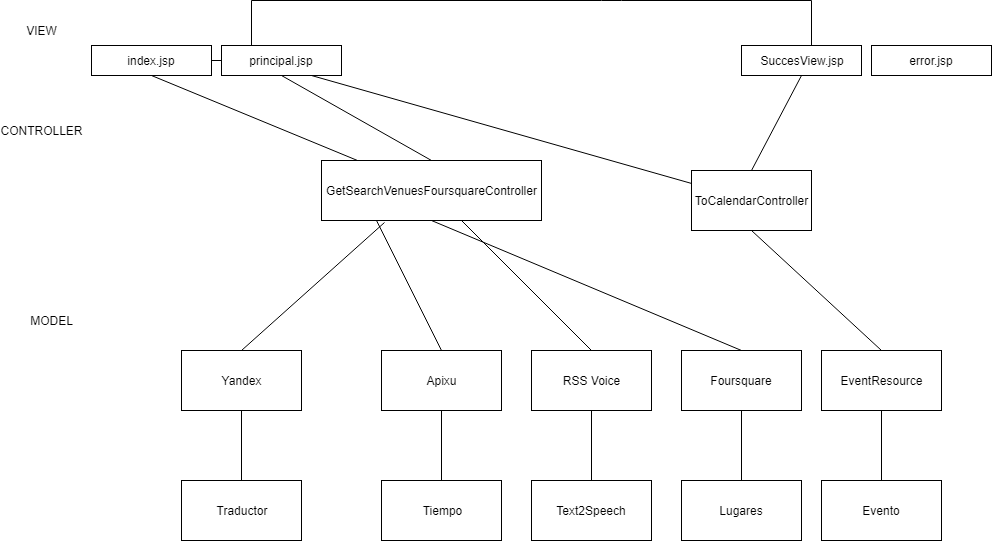

The diagram above was exported from draw.io. Its source (the exported page's mxGraphModel, read from the mxfile embedded in the PNG):
<mxGraphModel dx="2077" dy="501" grid="1" gridSize="10" guides="1" tooltips="1" connect="1" arrows="1" fold="1" page="1" pageScale="1" pageWidth="827" pageHeight="1169" math="0" shadow="0">
  <root>
    <mxCell id="0" />
    <mxCell id="1" parent="0" />
    <mxCell id="B9C9DknzNblvgLybqAhR-1" value="VIEW" style="text;html=1;strokeColor=none;fillColor=none;align=center;verticalAlign=middle;whiteSpace=wrap;rounded=0;" parent="1" vertex="1">
      <mxGeometry x="-20" y="20" width="40" height="20" as="geometry" />
    </mxCell>
    <mxCell id="B9C9DknzNblvgLybqAhR-2" value="MODEL" style="text;html=1;strokeColor=none;fillColor=none;align=center;verticalAlign=middle;whiteSpace=wrap;rounded=0;" parent="1" vertex="1">
      <mxGeometry x="-10" y="310" width="40" height="20" as="geometry" />
    </mxCell>
    <mxCell id="B9C9DknzNblvgLybqAhR-3" value="&lt;div&gt;CONTROLLER&lt;/div&gt;" style="text;html=1;strokeColor=none;fillColor=none;align=center;verticalAlign=middle;whiteSpace=wrap;rounded=0;" parent="1" vertex="1">
      <mxGeometry x="-20" y="120" width="40" height="20" as="geometry" />
    </mxCell>
    <mxCell id="B9C9DknzNblvgLybqAhR-4" value="&lt;div&gt;index.jsp&lt;/div&gt;" style="rounded=0;whiteSpace=wrap;html=1;" parent="1" vertex="1">
      <mxGeometry x="50" y="45" width="120" height="30" as="geometry" />
    </mxCell>
    <mxCell id="B9C9DknzNblvgLybqAhR-5" value="SuccesView.jsp" style="rounded=0;whiteSpace=wrap;html=1;" parent="1" vertex="1">
      <mxGeometry x="700" y="45" width="120" height="30" as="geometry" />
    </mxCell>
    <mxCell id="B9C9DknzNblvgLybqAhR-6" value="principal.jsp" style="rounded=0;whiteSpace=wrap;html=1;" parent="1" vertex="1">
      <mxGeometry x="180" y="45" width="120" height="30" as="geometry" />
    </mxCell>
    <mxCell id="B9C9DknzNblvgLybqAhR-10" value="error.jsp" style="rounded=0;whiteSpace=wrap;html=1;" parent="1" vertex="1">
      <mxGeometry x="830" y="45" width="120" height="30" as="geometry" />
    </mxCell>
    <mxCell id="B9C9DknzNblvgLybqAhR-11" value="Foursquare" style="rounded=0;whiteSpace=wrap;html=1;" parent="1" vertex="1">
      <mxGeometry x="640" y="350" width="120" height="60" as="geometry" />
    </mxCell>
    <mxCell id="B9C9DknzNblvgLybqAhR-12" value="" style="endArrow=none;html=1;entryX=0.5;entryY=1;entryDx=0;entryDy=0;" parent="1" target="B9C9DknzNblvgLybqAhR-11" edge="1">
      <mxGeometry width="50" height="50" relative="1" as="geometry">
        <mxPoint x="700" y="480" as="sourcePoint" />
        <mxPoint x="720" y="430" as="targetPoint" />
      </mxGeometry>
    </mxCell>
    <mxCell id="B9C9DknzNblvgLybqAhR-13" value="Lugares" style="rounded=0;whiteSpace=wrap;html=1;" parent="1" vertex="1">
      <mxGeometry x="640" y="480" width="120" height="60" as="geometry" />
    </mxCell>
    <mxCell id="B9C9DknzNblvgLybqAhR-18" value="Apixu" style="rounded=0;whiteSpace=wrap;html=1;" parent="1" vertex="1">
      <mxGeometry x="340" y="350" width="120" height="60" as="geometry" />
    </mxCell>
    <mxCell id="B9C9DknzNblvgLybqAhR-19" value="" style="endArrow=none;html=1;entryX=0.5;entryY=1;entryDx=0;entryDy=0;" parent="1" target="B9C9DknzNblvgLybqAhR-18" edge="1">
      <mxGeometry width="50" height="50" relative="1" as="geometry">
        <mxPoint x="400" y="480" as="sourcePoint" />
        <mxPoint x="420" y="430" as="targetPoint" />
      </mxGeometry>
    </mxCell>
    <mxCell id="B9C9DknzNblvgLybqAhR-20" value="Tiempo" style="rounded=0;whiteSpace=wrap;html=1;" parent="1" vertex="1">
      <mxGeometry x="340" y="480" width="120" height="60" as="geometry" />
    </mxCell>
    <mxCell id="B9C9DknzNblvgLybqAhR-21" value="RSS Voice" style="rounded=0;whiteSpace=wrap;html=1;" parent="1" vertex="1">
      <mxGeometry x="490" y="350" width="120" height="60" as="geometry" />
    </mxCell>
    <mxCell id="B9C9DknzNblvgLybqAhR-22" value="" style="endArrow=none;html=1;entryX=0.5;entryY=1;entryDx=0;entryDy=0;" parent="1" target="B9C9DknzNblvgLybqAhR-21" edge="1">
      <mxGeometry width="50" height="50" relative="1" as="geometry">
        <mxPoint x="550" y="480" as="sourcePoint" />
        <mxPoint x="570" y="430" as="targetPoint" />
      </mxGeometry>
    </mxCell>
    <mxCell id="B9C9DknzNblvgLybqAhR-23" value="Text2Speech" style="rounded=0;whiteSpace=wrap;html=1;" parent="1" vertex="1">
      <mxGeometry x="490" y="480" width="120" height="60" as="geometry" />
    </mxCell>
    <mxCell id="B9C9DknzNblvgLybqAhR-28" value="Yandex" style="rounded=0;whiteSpace=wrap;html=1;" parent="1" vertex="1">
      <mxGeometry x="140" y="350" width="120" height="60" as="geometry" />
    </mxCell>
    <mxCell id="B9C9DknzNblvgLybqAhR-29" value="" style="endArrow=none;html=1;entryX=0.5;entryY=1;entryDx=0;entryDy=0;" parent="1" source="B9C9DknzNblvgLybqAhR-30" target="B9C9DknzNblvgLybqAhR-28" edge="1">
      <mxGeometry width="50" height="50" relative="1" as="geometry">
        <mxPoint x="110" y="480" as="sourcePoint" />
        <mxPoint x="130" y="430" as="targetPoint" />
      </mxGeometry>
    </mxCell>
    <mxCell id="B9C9DknzNblvgLybqAhR-30" value="Traductor" style="rounded=0;whiteSpace=wrap;html=1;" parent="1" vertex="1">
      <mxGeometry x="140" y="480" width="120" height="60" as="geometry" />
    </mxCell>
    <mxCell id="B9C9DknzNblvgLybqAhR-31" value="EventResource" style="rounded=0;whiteSpace=wrap;html=1;" parent="1" vertex="1">
      <mxGeometry x="780" y="350" width="120" height="60" as="geometry" />
    </mxCell>
    <mxCell id="B9C9DknzNblvgLybqAhR-32" value="" style="endArrow=none;html=1;entryX=0.5;entryY=1;entryDx=0;entryDy=0;" parent="1" target="B9C9DknzNblvgLybqAhR-31" edge="1">
      <mxGeometry width="50" height="50" relative="1" as="geometry">
        <mxPoint x="840" y="480" as="sourcePoint" />
        <mxPoint x="860" y="430" as="targetPoint" />
      </mxGeometry>
    </mxCell>
    <mxCell id="B9C9DknzNblvgLybqAhR-33" value="Evento" style="rounded=0;whiteSpace=wrap;html=1;" parent="1" vertex="1">
      <mxGeometry x="780" y="480" width="120" height="60" as="geometry" />
    </mxCell>
    <mxCell id="B9C9DknzNblvgLybqAhR-34" value="&lt;div&gt;GetSearchVenuesFoursquareController&lt;/div&gt;" style="rounded=0;whiteSpace=wrap;html=1;" parent="1" vertex="1">
      <mxGeometry x="280" y="160" width="220" height="60" as="geometry" />
    </mxCell>
    <mxCell id="B9C9DknzNblvgLybqAhR-35" value="" style="endArrow=none;html=1;exitX=0.5;exitY=1;exitDx=0;exitDy=0;entryX=0.5;entryY=0;entryDx=0;entryDy=0;" parent="1" source="B9C9DknzNblvgLybqAhR-34" target="B9C9DknzNblvgLybqAhR-11" edge="1">
      <mxGeometry width="50" height="50" relative="1" as="geometry">
        <mxPoint x="270" y="190" as="sourcePoint" />
        <mxPoint x="320" y="140" as="targetPoint" />
      </mxGeometry>
    </mxCell>
    <mxCell id="B9C9DknzNblvgLybqAhR-37" value="" style="endArrow=none;html=1;entryX=0.5;entryY=1;entryDx=0;entryDy=0;exitX=0.5;exitY=0;exitDx=0;exitDy=0;" parent="1" source="B9C9DknzNblvgLybqAhR-34" target="B9C9DknzNblvgLybqAhR-6" edge="1">
      <mxGeometry width="50" height="50" relative="1" as="geometry">
        <mxPoint x="220" y="160" as="sourcePoint" />
        <mxPoint x="270" y="110" as="targetPoint" />
      </mxGeometry>
    </mxCell>
    <mxCell id="B9C9DknzNblvgLybqAhR-39" value="" style="endArrow=none;html=1;exitX=1;exitY=0.5;exitDx=0;exitDy=0;entryX=0;entryY=0.5;entryDx=0;entryDy=0;" parent="1" source="B9C9DknzNblvgLybqAhR-4" target="B9C9DknzNblvgLybqAhR-6" edge="1">
      <mxGeometry width="50" height="50" relative="1" as="geometry">
        <mxPoint x="230" y="170" as="sourcePoint" />
        <mxPoint x="280" y="120" as="targetPoint" />
      </mxGeometry>
    </mxCell>
    <mxCell id="B9C9DknzNblvgLybqAhR-41" value="" style="endArrow=none;html=1;exitX=0.5;exitY=0;exitDx=0;exitDy=0;entryX=0.25;entryY=1;entryDx=0;entryDy=0;" parent="1" source="B9C9DknzNblvgLybqAhR-18" target="B9C9DknzNblvgLybqAhR-34" edge="1">
      <mxGeometry width="50" height="50" relative="1" as="geometry">
        <mxPoint x="250" y="190" as="sourcePoint" />
        <mxPoint x="260.16666666666697" y="230.33333333333337" as="targetPoint" />
      </mxGeometry>
    </mxCell>
    <mxCell id="B9C9DknzNblvgLybqAhR-46" value="" style="endArrow=none;html=1;entryX=0.5;entryY=0;entryDx=0;entryDy=0;" parent="1" source="B9C9DknzNblvgLybqAhR-34" target="B9C9DknzNblvgLybqAhR-21" edge="1">
      <mxGeometry width="50" height="50" relative="1" as="geometry">
        <mxPoint x="560.166666666667" y="230.33333333333337" as="sourcePoint" />
        <mxPoint x="680" y="250" as="targetPoint" />
      </mxGeometry>
    </mxCell>
    <mxCell id="B9C9DknzNblvgLybqAhR-47" value="" style="endArrow=none;html=1;entryX=0.287;entryY=1.025;entryDx=0;entryDy=0;exitX=0.5;exitY=0;exitDx=0;exitDy=0;entryPerimeter=0;" parent="1" source="B9C9DknzNblvgLybqAhR-28" target="B9C9DknzNblvgLybqAhR-34" edge="1">
      <mxGeometry width="50" height="50" relative="1" as="geometry">
        <mxPoint x="290" y="230" as="sourcePoint" />
        <mxPoint x="560.166666666667" y="230.33333333333337" as="targetPoint" />
      </mxGeometry>
    </mxCell>
    <mxCell id="B9C9DknzNblvgLybqAhR-49" value="" style="endArrow=none;html=1;exitX=0.5;exitY=1;exitDx=0;exitDy=0;entryX=0.165;entryY=0.003;entryDx=0;entryDy=0;entryPerimeter=0;" parent="1" source="B9C9DknzNblvgLybqAhR-4" target="B9C9DknzNblvgLybqAhR-34" edge="1">
      <mxGeometry width="50" height="50" relative="1" as="geometry">
        <mxPoint x="310" y="250" as="sourcePoint" />
        <mxPoint x="470" y="150" as="targetPoint" />
      </mxGeometry>
    </mxCell>
    <mxCell id="B9C9DknzNblvgLybqAhR-50" value="" style="endArrow=none;html=1;entryX=0.5;entryY=1;entryDx=0;entryDy=0;exitX=0.5;exitY=0;exitDx=0;exitDy=0;" parent="1" source="B9C9DknzNblvgLybqAhR-52" target="B9C9DknzNblvgLybqAhR-5" edge="1">
      <mxGeometry width="50" height="50" relative="1" as="geometry">
        <mxPoint x="750" y="120" as="sourcePoint" />
        <mxPoint x="370" y="210" as="targetPoint" />
      </mxGeometry>
    </mxCell>
    <mxCell id="B9C9DknzNblvgLybqAhR-51" value="" style="endArrow=none;html=1;exitX=0.5;exitY=0;exitDx=0;exitDy=0;entryX=0.5;entryY=1;entryDx=0;entryDy=0;" parent="1" source="B9C9DknzNblvgLybqAhR-31" target="B9C9DknzNblvgLybqAhR-52" edge="1">
      <mxGeometry width="50" height="50" relative="1" as="geometry">
        <mxPoint x="330" y="270" as="sourcePoint" />
        <mxPoint x="820" y="290" as="targetPoint" />
      </mxGeometry>
    </mxCell>
    <mxCell id="B9C9DknzNblvgLybqAhR-52" value="ToCalendarController" style="rounded=0;whiteSpace=wrap;html=1;" parent="1" vertex="1">
      <mxGeometry x="650" y="170" width="120" height="60" as="geometry" />
    </mxCell>
    <mxCell id="B9C9DknzNblvgLybqAhR-61" value="" style="endArrow=none;html=1;" parent="1" edge="1">
      <mxGeometry width="50" height="50" relative="1" as="geometry">
        <mxPoint x="210" as="sourcePoint" />
        <mxPoint x="770" as="targetPoint" />
        <Array as="points">
          <mxPoint x="570" />
        </Array>
      </mxGeometry>
    </mxCell>
    <mxCell id="B9C9DknzNblvgLybqAhR-62" value="" style="endArrow=none;html=1;exitX=0.25;exitY=0;exitDx=0;exitDy=0;" parent="1" source="B9C9DknzNblvgLybqAhR-6" edge="1">
      <mxGeometry width="50" height="50" relative="1" as="geometry">
        <mxPoint x="380" y="45" as="sourcePoint" />
        <mxPoint x="210" as="targetPoint" />
      </mxGeometry>
    </mxCell>
    <mxCell id="B9C9DknzNblvgLybqAhR-63" value="" style="endArrow=none;html=1;" parent="1" edge="1">
      <mxGeometry width="50" height="50" relative="1" as="geometry">
        <mxPoint x="770" y="45" as="sourcePoint" />
        <mxPoint x="770" as="targetPoint" />
      </mxGeometry>
    </mxCell>
    <mxCell id="sPtbq2XQPaVJjY4eLPUJ-1" value="" style="endArrow=none;html=1;entryX=0.75;entryY=1;entryDx=0;entryDy=0;" edge="1" parent="1" source="B9C9DknzNblvgLybqAhR-52" target="B9C9DknzNblvgLybqAhR-6">
      <mxGeometry width="50" height="50" relative="1" as="geometry">
        <mxPoint x="380" y="170" as="sourcePoint" />
        <mxPoint x="250" y="85" as="targetPoint" />
      </mxGeometry>
    </mxCell>
  </root>
</mxGraphModel>